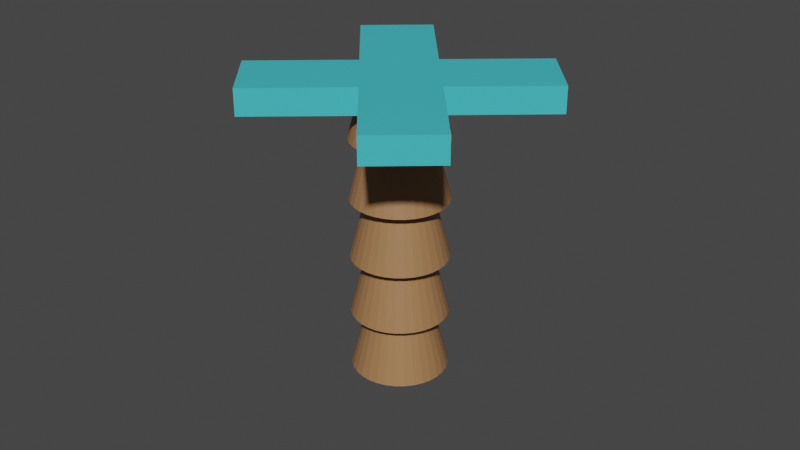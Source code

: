 # Source: Segumint.blend  (saved by Blender 3.4.6; exported with 4.5.12 LTS)
import bpy
from mathutils import Matrix  # noqa: F401  (used for matrix-valued properties, if any)

bpy.ops.wm.read_factory_settings(use_empty=True)
scene = bpy.context.scene
scene.name = 'Scene'

# ---- collections
col_collection = bpy.data.collections.new('Collection'); scene.collection.children.link(col_collection)

# ---- materials (node trees are filled in below, after node groups)
mat_leaf = bpy.data.materials.new('Leaf')
mat_leaf.use_transparent_shadow = False
mat_stem = bpy.data.materials.new('Stem')
mat_stem.use_transparent_shadow = False
mat_bools = bpy.data.materials.new('Bools')
mat_bools.use_transparent_shadow = False

# ---- material node trees
mat_leaf.use_nodes = True; mat_leaf.node_tree.nodes.clear()
_N = mat_leaf.node_tree.nodes; _L = mat_leaf.node_tree.links
n0 = _N.new('ShaderNodeBsdfPrincipled'); n0.name = 'Principled BSDF'; n0.location = (10, 300)
n0.distribution = 'GGX'
n0.subsurface_method = 'RANDOM_WALK_SKIN'
n0.inputs[0].default_value = (0.05801, 0.5471, 0.6152, 1.0)
n0.inputs[3].default_value = 1.45
n0.inputs[27].default_value = (0.0, 0.0, 0.0, 1.0)
n0.inputs[28].default_value = 1.0
n1 = _N.new('ShaderNodeOutputMaterial'); n1.name = 'Material Output'; n1.location = (300, 300)
_L.new(n0.outputs[0], n1.inputs[0])
n1.is_active_output = True
mat_stem.use_nodes = True; mat_stem.node_tree.nodes.clear()
_N = mat_stem.node_tree.nodes; _L = mat_stem.node_tree.links
n0 = _N.new('ShaderNodeBsdfPrincipled'); n0.name = 'Principled BSDF'; n0.location = (10, 300)
n0.distribution = 'GGX'
n0.subsurface_method = 'RANDOM_WALK_SKIN'
n0.inputs[0].default_value = (0.3672, 0.1825, 0.07917, 1.0)
n0.inputs[3].default_value = 1.45
n0.inputs[27].default_value = (0.0, 0.0, 0.0, 1.0)
n0.inputs[28].default_value = 1.0
n1 = _N.new('ShaderNodeOutputMaterial'); n1.name = 'Material Output'; n1.location = (300, 300)
_L.new(n0.outputs[0], n1.inputs[0])
n1.is_active_output = True
mat_bools.use_nodes = True; mat_bools.node_tree.nodes.clear()
_N = mat_bools.node_tree.nodes; _L = mat_bools.node_tree.links
n0 = _N.new('ShaderNodeBsdfPrincipled'); n0.name = 'Principled BSDF'; n0.location = (10, 300)
n0.distribution = 'GGX'
n0.subsurface_method = 'RANDOM_WALK_SKIN'
n0.inputs[0].default_value = (0.8, 0.2568, 0.5487, 1.0)
n0.inputs[3].default_value = 1.45
n0.inputs[27].default_value = (0.2883, 0.1167, 0.2075, 1.0)
n0.inputs[28].default_value = 1.0
n1 = _N.new('ShaderNodeOutputMaterial'); n1.name = 'Material Output'; n1.location = (300, 300)
_L.new(n0.outputs[0], n1.inputs[0])
n1.is_active_output = True

# ---- world
world_world = bpy.data.worlds.new('World'); scene.world = world_world
world_world.use_nodes = True; world_world.node_tree.nodes.clear()
_N = world_world.node_tree.nodes; _L = world_world.node_tree.links
n0 = _N.new('ShaderNodeOutputWorld'); n0.name = 'World Output'; n0.location = (300, 300)
n1 = _N.new('ShaderNodeBackground'); n1.name = 'Background'; n1.location = (10, 300)
n1.inputs[0].default_value = (0.05088, 0.05088, 0.05088, 1.0)
_L.new(n1.outputs[0], n0.inputs[0])
n0.is_active_output = True
world_world.color = (0.05088, 0.05088, 0.05088)
world_world.use_sun_shadow = False
world_world.sun_shadow_jitter_overblur = 0.0

# ---- meshes
me_cube_001 = bpy.data.meshes.new('Cube.001')
me_cube_001.from_pydata([(-1.0, -1.0, -1.0), (0.2534, -3.946, -1.0), (-1.0, -1.0, 1.0), (0.2534, -3.946, 1.0), (-1.0, 1.0, -1.0), (-0.2534, -3.946, -1.0), (-1.0, 1.0, 1.0), (-0.2534, -3.946, 1.0), (1.0, -1.0, -1.0), (0.2534, 3.946, -1.0), (1.0, -1.0, 1.0), (0.2534, 3.946, 1.0), (1.0, 1.0, -1.0), (-0.2534, 3.946, -1.0), (1.0, 1.0, 1.0), (-0.2534, 3.946, 1.0), (0.2534, 1.0, 1.0), (-0.2534, 1.0, 1.0), (-0.2534, 1.0, -1.0), (0.2534, 1.0, -1.0), (-0.2534, -1.0, 1.0), (0.2534, -1.0, 1.0), (-0.2534, -1.0, -1.0), (0.2534, -1.0, -1.0), (-0.2534, -0.2534, 1.0), (-0.2534, 0.2534, -1.0), (0.2534, 0.2534, 1.0), (0.2534, -0.2534, -1.0)], [], [(0, 2, 6, 4), (16, 14, 12, 19), (4, 6, 17, 18), (12, 14, 10, 8), (2, 0, 22, 20), (23, 8, 10, 21), (12, 8, 23, 27, 19), (0, 4, 18, 25, 22), (18, 19, 27, 25), (23, 22, 25, 27), (24, 17, 6, 2, 20), (26, 21, 10, 14, 16), (26, 16, 17, 24), (24, 20, 21, 26), (1, 3, 7, 5), (17, 15, 13, 18), (5, 7, 20, 22), (13, 15, 11, 9), (3, 1, 23, 21), (19, 9, 11, 16), (13, 9, 19, 18), (1, 5, 22, 23), (20, 7, 3, 21), (16, 11, 15, 17)])
_uv = me_cube_001.uv_layers.new(name='UVMap')
_uv.uv.foreach_set('vector', [0.375, 0.0, 0.625, 0.0, 0.625, 0.25, 0.375, 0.25, 0.625, 0.4067, 0.625, 0.5, 0.375, 0.5, 0.375, 0.4067, 0.375, 0.25, 0.625, 0.25, 0.625, 0.3433, 0.375, 0.3433, 0.375, 0.5, 0.625, 0.5, 0.625, 0.75, 0.375, 0.75, 0.625, 1.0, 0.375, 1.0, 0.375, 0.9067, 0.625, 0.9067, 0.375, 0.8433, 0.375, 0.75, 0.625, 0.75, 0.625, 0.8433, 0.375, 0.5, 0.375, 0.75, 0.2817, 0.75, 0.2817, 0.6567, 0.2817, 0.5, 0.125, 0.75, 0.125, 0.5, 0.2183, 0.5, 0.2183, 0.5933, 0.2183, 0.75, 0.2183, 0.5, 0.2817, 0.5, 0.2817, 0.6567, 0.2183, 0.5933, 0.2817, 0.75, 0.2183, 0.75, 0.2183, 0.5933, 0.2817, 0.6567, 0.7817, 0.6567, 0.7817, 0.5, 0.875, 0.5, 0.875, 0.75, 0.7817, 0.75, 0.7183, 0.5933, 0.7183, 0.75, 0.625, 0.75, 0.625, 0.5, 0.7183, 0.5, 0.7183, 0.5933, 0.7183, 0.5, 0.7817, 0.5, 0.7817, 0.6567, 0.7817, 0.6567, 0.7817, 0.75, 0.7183, 0.75, 0.7183, 0.5933, 0.375, 0.25, 0.625, 0.0, 0.625, 0.0, 0.375, 0.25, 0.625, 0.25, 0.625, 0.25, 0.375, 0.5, 0.375, 0.5, 0.375, 0.5, 0.625, 0.25, 0.625, 0.25, 0.375, 0.5, 0.375, 0.75, 0.625, 0.5, 0.625, 0.5, 0.375, 0.75, 0.625, 0.75, 0.375, 1.0, 0.375, 1.0, 0.625, 0.75, 0.375, 1.0, 0.375, 1.0, 0.625, 0.75, 0.625, 0.75, 0.375, 0.5, 0.375, 0.75, 0.2817, 0.75, 0.2817, 0.5, 0.125, 0.75, 0.125, 0.5, 0.2183, 0.5, 0.2183, 0.75, 0.7817, 0.5, 0.875, 0.5, 0.875, 0.75, 0.7817, 0.75, 0.7183, 0.75, 0.625, 0.75, 0.625, 0.5, 0.7183, 0.5])
me_cube_001.materials.append(mat_leaf)
me_cube_001.update()
me_cylinder = bpy.data.meshes.new('Cylinder')
me_cylinder.from_pydata([(6.027e-09, 0.5022, -0.0123), (2.141e-10, 0.3392, 0.616), (0.09798, 0.4926, -0.0123), (0.06616, 0.3326, 0.616), (0.1922, 0.464, -0.0123), (0.1298, 0.3133, 0.616), (0.279, 0.4176, -0.0123), (0.1884, 0.282, 0.616), (0.3551, 0.3551, -0.0123), (0.2398, 0.2398, 0.616), (0.4176, 0.279, -0.0123), (0.282, 0.1884, 0.616), (0.464, 0.1922, -0.0123), (0.3133, 0.1298, 0.616), (0.4926, 0.09798, -0.0123), (0.3326, 0.06616, 0.616), (0.5022, 9.272e-10, -0.0123), (0.3392, 6.261e-10, 0.616), (0.4926, -0.09798, -0.0123), (0.3326, -0.06616, 0.616), (0.464, -0.1922, -0.0123), (0.3133, -0.1298, 0.616), (0.4176, -0.279, -0.0123), (0.282, -0.1884, 0.616), (0.3551, -0.3551, -0.0123), (0.2398, -0.2398, 0.616), (0.279, -0.4176, -0.0123), (0.1884, -0.282, 0.616), (0.1922, -0.464, -0.0123), (0.1298, -0.3133, 0.616), (0.09798, -0.4926, -0.0123), (0.06616, -0.3326, 0.616), (6.027e-09, -0.5022, -0.0123), (2.141e-10, -0.3392, 0.616), (-0.09798, -0.4926, -0.0123), (-0.06616, -0.3326, 0.616), (-0.1922, -0.464, -0.0123), (-0.1298, -0.3133, 0.616), (-0.279, -0.4176, -0.0123), (-0.1884, -0.282, 0.616), (-0.3551, -0.3551, -0.0123), (-0.2398, -0.2398, 0.616), (-0.4176, -0.279, -0.0123), (-0.282, -0.1884, 0.616), (-0.464, -0.1922, -0.0123), (-0.3133, -0.1298, 0.616), (-0.4926, -0.09798, -0.0123), (-0.3326, -0.06616, 0.616), (-0.5022, 9.272e-10, -0.0123), (-0.3392, 6.261e-10, 0.616), (-0.4926, 0.09798, -0.0123), (-0.3326, 0.06616, 0.616), (-0.464, 0.1922, -0.0123), (-0.3133, 0.1298, 0.616), (-0.4176, 0.279, -0.0123), (-0.282, 0.1884, 0.616), (-0.3551, 0.3551, -0.0123), (-0.2398, 0.2398, 0.616), (-0.279, 0.4176, -0.0123), (-0.1884, 0.282, 0.616), (-0.1922, 0.464, -0.0123), (-0.1298, 0.3133, 0.616), (-0.09798, 0.4926, -0.0123), (-0.06616, 0.3326, 0.616)], [], [(0, 1, 3, 2), (2, 3, 5, 4), (4, 5, 7, 6), (6, 7, 9, 8), (8, 9, 11, 10), (10, 11, 13, 12), (12, 13, 15, 14), (14, 15, 17, 16), (16, 17, 19, 18), (18, 19, 21, 20), (20, 21, 23, 22), (22, 23, 25, 24), (24, 25, 27, 26), (26, 27, 29, 28), (28, 29, 31, 30), (30, 31, 33, 32), (32, 33, 35, 34), (34, 35, 37, 36), (36, 37, 39, 38), (38, 39, 41, 40), (40, 41, 43, 42), (42, 43, 45, 44), (44, 45, 47, 46), (46, 47, 49, 48), (48, 49, 51, 50), (50, 51, 53, 52), (52, 53, 55, 54), (54, 55, 57, 56), (56, 57, 59, 58), (58, 59, 61, 60), (3, 1, 63, 61, 59, 57, 55, 53, 51, 49, 47, 45, 43, 41, 39, 37, 35, 33, 31, 29, 27, 25, 23, 21, 19, 17, 15, 13, 11, 9, 7, 5), (60, 61, 63, 62), (62, 63, 1, 0), (0, 2, 4, 6, 8, 10, 12, 14, 16, 18, 20, 22, 24, 26, 28, 30, 32, 34, 36, 38, 40, 42, 44, 46, 48, 50, 52, 54, 56, 58, 60, 62)])
_uv = me_cylinder.uv_layers.new(name='UVMap')
_uv.uv.foreach_set('vector', [1.0, 0.5, 1.0, 1.0, 0.9688, 1.0, 0.9688, 0.5, 0.9688, 0.5, 0.9688, 1.0, 0.9375, 1.0, 0.9375, 0.5, 0.9375, 0.5, 0.9375, 1.0, 0.9062, 1.0, 0.9062, 0.5, 0.9062, 0.5, 0.9062, 1.0, 0.875, 1.0, 0.875, 0.5, 0.875, 0.5, 0.875, 1.0, 0.8438, 1.0, 0.8438, 0.5, 0.8438, 0.5, 0.8438, 1.0, 0.8125, 1.0, 0.8125, 0.5, 0.8125, 0.5, 0.8125, 1.0, 0.7812, 1.0, 0.7812, 0.5, 0.7812, 0.5, 0.7812, 1.0, 0.75, 1.0, 0.75, 0.5, 0.75, 0.5, 0.75, 1.0, 0.7188, 1.0, 0.7188, 0.5, 0.7188, 0.5, 0.7188, 1.0, 0.6875, 1.0, 0.6875, 0.5, 0.6875, 0.5, 0.6875, 1.0, 0.6562, 1.0, 0.6562, 0.5, 0.6562, 0.5, 0.6562, 1.0, 0.625, 1.0, 0.625, 0.5, 0.625, 0.5, 0.625, 1.0, 0.5938, 1.0, 0.5938, 0.5, 0.5938, 0.5, 0.5938, 1.0, 0.5625, 1.0, 0.5625, 0.5, 0.5625, 0.5, 0.5625, 1.0, 0.5312, 1.0, 0.5312, 0.5, 0.5312, 0.5, 0.5312, 1.0, 0.5, 1.0, 0.5, 0.5, 0.5, 0.5, 0.5, 1.0, 0.4688, 1.0, 0.4688, 0.5, 0.4688, 0.5, 0.4688, 1.0, 0.4375, 1.0, 0.4375, 0.5, 0.4375, 0.5, 0.4375, 1.0, 0.4062, 1.0, 0.4062, 0.5, 0.4062, 0.5, 0.4062, 1.0, 0.375, 1.0, 0.375, 0.5, 0.375, 0.5, 0.375, 1.0, 0.3438, 1.0, 0.3438, 0.5, 0.3438, 0.5, 0.3438, 1.0, 0.3125, 1.0, 0.3125, 0.5, 0.3125, 0.5, 0.3125, 1.0, 0.2812, 1.0, 0.2812, 0.5, 0.2812, 0.5, 0.2812, 1.0, 0.25, 1.0, 0.25, 0.5, 0.25, 0.5, 0.25, 1.0, 0.2188, 1.0, 0.2188, 0.5, 0.2188, 0.5, 0.2188, 1.0, 0.1875, 1.0, 0.1875, 0.5, 0.1875, 0.5, 0.1875, 1.0, 0.1562, 1.0, 0.1562, 0.5, 0.1562, 0.5, 0.1562, 1.0, 0.125, 1.0, 0.125, 0.5, 0.125, 0.5, 0.125, 1.0, 0.09375, 1.0, 0.09375, 0.5, 0.09375, 0.5, 0.09375, 1.0, 0.0625, 1.0, 0.0625, 0.5, 0.2968, 0.4854, 0.25, 0.49, 0.2032, 0.4854, 0.1582, 0.4717, 0.1167, 0.4496, 0.08029, 0.4197, 0.05045, 0.3833, 0.02827, 0.3418, 0.01461, 0.2968, 0.01, 0.25, 0.01461, 0.2032, 0.02827, 0.1582, 0.05045, 0.1167, 0.08029, 0.08029, 0.1167, 0.05045, 0.1582, 0.02827, 0.2032, 0.01461, 0.25, 0.01, 0.2968, 0.01461, 0.3418, 0.02827, 0.3833, 0.05045, 0.4197, 0.08029, 0.4496, 0.1167, 0.4717, 0.1582, 0.4854, 0.2032, 0.49, 0.25, 0.4854, 0.2968, 0.4717, 0.3418, 0.4496, 0.3833, 0.4197, 0.4197, 0.3833, 0.4496, 0.3418, 0.4717, 0.0625, 0.5, 0.0625, 1.0, 0.03125, 1.0, 0.03125, 0.5, 0.03125, 0.5, 0.03125, 1.0, 0.0, 1.0, 0.0, 0.5, 0.75, 0.49, 0.7968, 0.4854, 0.8418, 0.4717, 0.8833, 0.4496, 0.9197, 0.4197, 0.9496, 0.3833, 0.9717, 0.3418, 0.9854, 0.2968, 0.99, 0.25, 0.9854, 0.2032, 0.9717, 0.1582, 0.9496, 0.1167, 0.9197, 0.08029, 0.8833, 0.05045, 0.8418, 0.02827, 0.7968, 0.01461, 0.75, 0.01, 0.7032, 0.01461, 0.6582, 0.02827, 0.6167, 0.05045, 0.5803, 0.08029, 0.5504, 0.1167, 0.5283, 0.1582, 0.5146, 0.2032, 0.51, 0.25, 0.5146, 0.2968, 0.5283, 0.3418, 0.5504, 0.3833, 0.5803, 0.4197, 0.6167, 0.4496, 0.6582, 0.4717, 0.7032, 0.4854])
me_cylinder.materials.append(mat_stem)
me_cylinder.update()
me_icosphere = bpy.data.meshes.new('Icosphere')
me_icosphere.from_pydata([(0.0, 0.0, -1.0), (0.7236, -0.5257, -0.4472), (-0.2764, -0.8506, -0.4472), (-0.8944, 0.0, -0.4472), (-0.2764, 0.8506, -0.4472), (0.7236, 0.5257, -0.4472), (0.2764, -0.8506, 0.4472), (-0.7236, -0.5257, 0.4472), (-0.7236, 0.5257, 0.4472), (0.2764, 0.8506, 0.4472), (0.8944, 0.0, 0.4472), (0.0, 0.0, 1.0), (-0.1625, -0.5, -0.8507), (0.4253, -0.309, -0.8507), (0.2629, -0.809, -0.5257), (0.8506, 0.0, -0.5257), (0.4253, 0.309, -0.8507), (-0.5257, 0.0, -0.8507), (-0.6882, -0.5, -0.5257), (-0.1625, 0.5, -0.8507), (-0.6882, 0.5, -0.5257), (0.2629, 0.809, -0.5257), (0.9511, -0.309, 0.0), (0.9511, 0.309, 0.0), (0.0, -1.0, 0.0), (0.5878, -0.809, 0.0), (-0.9511, -0.309, 0.0), (-0.5878, -0.809, 0.0), (-0.5878, 0.809, 0.0), (-0.9511, 0.309, 0.0), (0.5878, 0.809, 0.0), (0.0, 1.0, 0.0), (0.6882, -0.5, 0.5257), (-0.2629, -0.809, 0.5257), (-0.8506, 0.0, 0.5257), (-0.2629, 0.809, 0.5257), (0.6882, 0.5, 0.5257), (0.1625, -0.5, 0.8507), (0.5257, 0.0, 0.8507), (-0.4253, -0.309, 0.8507), (-0.4253, 0.309, 0.8507), (0.1625, 0.5, 0.8507)], [], [(0, 13, 12), (1, 13, 15), (0, 12, 17), (0, 17, 19), (0, 19, 16), (1, 15, 22), (2, 14, 24), (3, 18, 26), (4, 20, 28), (5, 21, 30), (1, 22, 25), (2, 24, 27), (3, 26, 29), (4, 28, 31), (5, 30, 23), (6, 32, 37), (7, 33, 39), (8, 34, 40), (9, 35, 41), (10, 36, 38), (38, 41, 11), (38, 36, 41), (36, 9, 41), (41, 40, 11), (41, 35, 40), (35, 8, 40), (40, 39, 11), (40, 34, 39), (34, 7, 39), (39, 37, 11), (39, 33, 37), (33, 6, 37), (37, 38, 11), (37, 32, 38), (32, 10, 38), (23, 36, 10), (23, 30, 36), (30, 9, 36), (31, 35, 9), (31, 28, 35), (28, 8, 35), (29, 34, 8), (29, 26, 34), (26, 7, 34), (27, 33, 7), (27, 24, 33), (24, 6, 33), (25, 32, 6), (25, 22, 32), (22, 10, 32), (30, 31, 9), (30, 21, 31), (21, 4, 31), (28, 29, 8), (28, 20, 29), (20, 3, 29), (26, 27, 7), (26, 18, 27), (18, 2, 27), (24, 25, 6), (24, 14, 25), (14, 1, 25), (22, 23, 10), (22, 15, 23), (15, 5, 23), (16, 21, 5), (16, 19, 21), (19, 4, 21), (19, 20, 4), (19, 17, 20), (17, 3, 20), (17, 18, 3), (17, 12, 18), (12, 2, 18), (15, 16, 5), (15, 13, 16), (13, 0, 16), (12, 14, 2), (12, 13, 14), (13, 1, 14)])
_uv = me_icosphere.uv_layers.new(name='UVMap')
_uv.uv.foreach_set('vector', [0.1818, 0.0, 0.2273, 0.07873, 0.1364, 0.07873, 0.2727, 0.1575, 0.3182, 0.07873, 0.3636, 0.1575, 0.9091, 0.0, 0.9545, 0.07873, 0.8636, 0.07873, 0.7273, 0.0, 0.7727, 0.07873, 0.6818, 0.07873, 0.5455, 0.0, 0.5909, 0.07873, 0.5, 0.07873, 0.2727, 0.1575, 0.3636, 0.1575, 0.3182, 0.2362, 0.09091, 0.1575, 0.1818, 0.1575, 0.1364, 0.2362, 0.8182, 0.1575, 0.9091, 0.1575, 0.8636, 0.2362, 0.6364, 0.1575, 0.7273, 0.1575, 0.6818, 0.2362, 0.4545, 0.1575, 0.5455, 0.1575, 0.5, 0.2362, 0.2727, 0.1575, 0.3182, 0.2362, 0.2273, 0.2362, 0.09091, 0.1575, 0.1364, 0.2362, 0.04546, 0.2362, 0.8182, 0.1575, 0.8636, 0.2362, 0.7727, 0.2362, 0.6364, 0.1575, 0.6818, 0.2362, 0.5909, 0.2362, 0.4545, 0.1575, 0.5, 0.2362, 0.4091, 0.2362, 0.1818, 0.3149, 0.2727, 0.3149, 0.2273, 0.3937, 0.0, 0.3149, 0.09091, 0.3149, 0.04546, 0.3937, 0.7273, 0.3149, 0.8182, 0.3149, 0.7727, 0.3937, 0.5455, 0.3149, 0.6364, 0.3149, 0.5909, 0.3937, 0.3636, 0.3149, 0.4545, 0.3149, 0.4091, 0.3937, 0.4091, 0.3937, 0.5, 0.3937, 0.4545, 0.4724, 0.4091, 0.3937, 0.4545, 0.3149, 0.5, 0.3937, 0.4545, 0.3149, 0.5455, 0.3149, 0.5, 0.3937, 0.5909, 0.3937, 0.6818, 0.3937, 0.6364, 0.4724, 0.5909, 0.3937, 0.6364, 0.3149, 0.6818, 0.3937, 0.6364, 0.3149, 0.7273, 0.3149, 0.6818, 0.3937, 0.7727, 0.3937, 0.8636, 0.3937, 0.8182, 0.4724, 0.7727, 0.3937, 0.8182, 0.3149, 0.8636, 0.3937, 0.8182, 0.3149, 0.9091, 0.3149, 0.8636, 0.3937, 0.04546, 0.3937, 0.1364, 0.3937, 0.09091, 0.4724, 0.04546, 0.3937, 0.09091, 0.3149, 0.1364, 0.3937, 0.09091, 0.3149, 0.1818, 0.3149, 0.1364, 0.3937, 0.2273, 0.3937, 0.3182, 0.3937, 0.2727, 0.4724, 0.2273, 0.3937, 0.2727, 0.3149, 0.3182, 0.3937, 0.2727, 0.3149, 0.3636, 0.3149, 0.3182, 0.3937, 0.4091, 0.2362, 0.4545, 0.3149, 0.3636, 0.3149, 0.4091, 0.2362, 0.5, 0.2362, 0.4545, 0.3149, 0.5, 0.2362, 0.5455, 0.3149, 0.4545, 0.3149, 0.5909, 0.2362, 0.6364, 0.3149, 0.5455, 0.3149, 0.5909, 0.2362, 0.6818, 0.2362, 0.6364, 0.3149, 0.6818, 0.2362, 0.7273, 0.3149, 0.6364, 0.3149, 0.7727, 0.2362, 0.8182, 0.3149, 0.7273, 0.3149, 0.7727, 0.2362, 0.8636, 0.2362, 0.8182, 0.3149, 0.8636, 0.2362, 0.9091, 0.3149, 0.8182, 0.3149, 0.04546, 0.2362, 0.09091, 0.3149, 0.0, 0.3149, 0.04546, 0.2362, 0.1364, 0.2362, 0.09091, 0.3149, 0.1364, 0.2362, 0.1818, 0.3149, 0.09091, 0.3149, 0.2273, 0.2362, 0.2727, 0.3149, 0.1818, 0.3149, 0.2273, 0.2362, 0.3182, 0.2362, 0.2727, 0.3149, 0.3182, 0.2362, 0.3636, 0.3149, 0.2727, 0.3149, 0.5, 0.2362, 0.5909, 0.2362, 0.5455, 0.3149, 0.5, 0.2362, 0.5455, 0.1575, 0.5909, 0.2362, 0.5455, 0.1575, 0.6364, 0.1575, 0.5909, 0.2362, 0.6818, 0.2362, 0.7727, 0.2362, 0.7273, 0.3149, 0.6818, 0.2362, 0.7273, 0.1575, 0.7727, 0.2362, 0.7273, 0.1575, 0.8182, 0.1575, 0.7727, 0.2362, 0.8636, 0.2362, 0.9545, 0.2362, 0.9091, 0.3149, 0.8636, 0.2362, 0.9091, 0.1575, 0.9545, 0.2362, 0.9091, 0.1575, 1.0, 0.1575, 0.9545, 0.2362, 0.1364, 0.2362, 0.2273, 0.2362, 0.1818, 0.3149, 0.1364, 0.2362, 0.1818, 0.1575, 0.2273, 0.2362, 0.1818, 0.1575, 0.2727, 0.1575, 0.2273, 0.2362, 0.3182, 0.2362, 0.4091, 0.2362, 0.3636, 0.3149, 0.3182, 0.2362, 0.3636, 0.1575, 0.4091, 0.2362, 0.3636, 0.1575, 0.4545, 0.1575, 0.4091, 0.2362, 0.5, 0.07873, 0.5455, 0.1575, 0.4545, 0.1575, 0.5, 0.07873, 0.5909, 0.07873, 0.5455, 0.1575, 0.5909, 0.07873, 0.6364, 0.1575, 0.5455, 0.1575, 0.6818, 0.07873, 0.7273, 0.1575, 0.6364, 0.1575, 0.6818, 0.07873, 0.7727, 0.07873, 0.7273, 0.1575, 0.7727, 0.07873, 0.8182, 0.1575, 0.7273, 0.1575, 0.8636, 0.07873, 0.9091, 0.1575, 0.8182, 0.1575, 0.8636, 0.07873, 0.9545, 0.07873, 0.9091, 0.1575, 0.9545, 0.07873, 1.0, 0.1575, 0.9091, 0.1575, 0.3636, 0.1575, 0.4091, 0.07873, 0.4545, 0.1575, 0.3636, 0.1575, 0.3182, 0.07873, 0.4091, 0.07873, 0.3182, 0.07873, 0.3636, 0.0, 0.4091, 0.07873, 0.1364, 0.07873, 0.1818, 0.1575, 0.09091, 0.1575, 0.1364, 0.07873, 0.2273, 0.07873, 0.1818, 0.1575, 0.2273, 0.07873, 0.2727, 0.1575, 0.1818, 0.1575])
me_icosphere.materials.append(mat_bools)
me_icosphere.update()

# ---- objects
ob_leaf = bpy.data.objects.new('Leaf', me_cube_001)
ob_stem = bpy.data.objects.new('Stem', me_cylinder)
ob_icosphere = bpy.data.objects.new('Icosphere', me_icosphere)

# ---- transforms, parenting, visibility, modifiers, constraints
ob_leaf.location = (0.0, 0.0, 3.004)
ob_leaf.rotation_euler = (0.0, -0.0, -0.8551)
ob_leaf.scale = (1.496, 0.379, 0.1358)
_m = ob_leaf.modifiers.new('ParticleSystem', 'PARTICLE_SYSTEM')
ob_stem.location = (0.0, 0.0, 0.0)
_m = ob_stem.modifiers.new('Array', 'ARRAY')
_m.count = 5
_m.relative_offset_displace = (0.0, 0.0, 1.0)
ob_icosphere.location = (0.0, 0.0, 0.6134)
ob_icosphere.scale = (0.1618, 0.1618, 0.1618)

# ---- collection membership
col_collection.objects.link(ob_leaf)
col_collection.objects.link(ob_stem)
col_collection.objects.link(ob_icosphere)

# ---- scene / render settings (as saved in the file)
scene.frame_start = 1; scene.frame_end = 250; scene.frame_set(1)
scene.render.engine = 'BLENDER_EEVEE_NEXT'
scene.cycles.sampling_pattern = 'TABULATED_SOBOL'
scene.cycles.use_light_tree = False
scene.view_settings.view_transform = 'Filmic'
bpy.context.view_layer.update()

# ---- added for rendering (the .blend has no active camera and no usable light): camera, sun
cam_auto = bpy.data.cameras.new('AutoCamera')
cam_auto.lens = 50.0
cam_auto.sensor_width = 36.0
cam_auto.clip_end = 1000.0
ob_auto_camera = bpy.data.objects.new('AutoCamera', cam_auto)
scene.collection.objects.link(ob_auto_camera)
ob_auto_camera.location = (6.24417, -7.49301, 6.55903)
ob_auto_camera.rotation_euler = (1.09748, -7.21219e-08, 0.694738)
scene.camera = ob_auto_camera
light_auto_sun = bpy.data.lights.new('AutoSun', 'SUN')
light_auto_sun.energy = 3.0
light_auto_sun.angle = 0.0523599
ob_auto_sun = bpy.data.objects.new('AutoSun', light_auto_sun)
scene.collection.objects.link(ob_auto_sun)
ob_auto_sun.rotation_euler = (0.872665, 0.174533, 0.523599)
bpy.context.view_layer.update()
